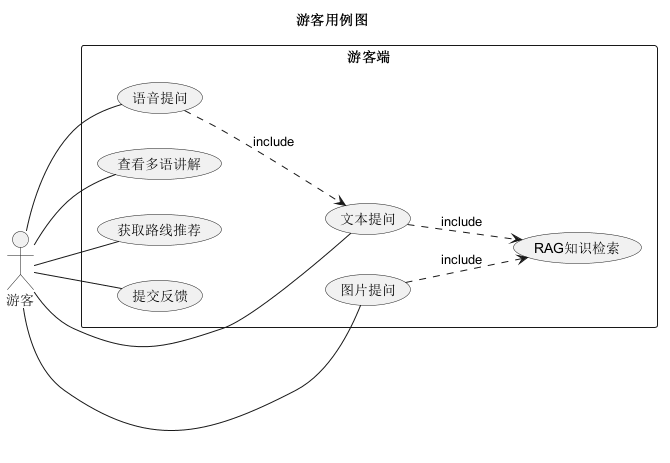

The diagram above was rendered by PlantUML. Its source (embedded in the PNG):
@startuml
title 游客用例图
left to right direction
actor 游客
rectangle "游客端" {
  游客 -- (文本提问)
  游客 -- (语音提问)
  游客 -- (图片提问)
  游客 -- (查看多语讲解)
  游客 -- (获取路线推荐)
  游客 -- (提交反馈)
  (语音提问) ..> (文本提问) : include
  (图片提问) ..> (RAG知识检索) : include
  (文本提问) ..> (RAG知识检索) : include
}
@enduml